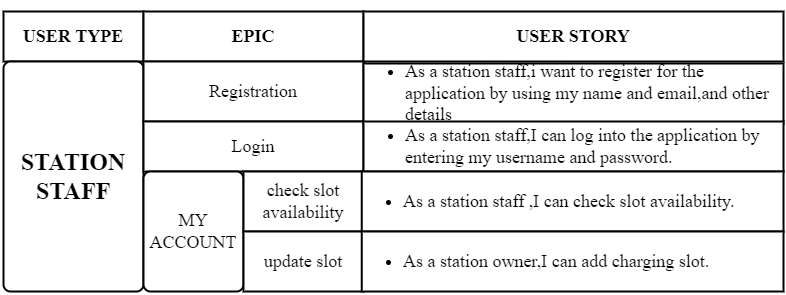

The diagram above was exported from draw.io. Its source (the exported page's mxGraphModel, read from the mxfile embedded in the PNG):
<mxGraphModel dx="1038" dy="513" grid="1" gridSize="10" guides="1" tooltips="1" connect="1" arrows="1" fold="1" page="1" pageScale="1" pageWidth="827" pageHeight="1169" math="0" shadow="0">
  <root>
    <mxCell id="0" />
    <mxCell id="1" parent="0" />
    <mxCell id="Z9tx6JWj7AiYpDtDizsm-1" value="&lt;h4&gt;&lt;font face=&quot;Times New Roman&quot;&gt;USER TYPE&lt;/font&gt;&lt;/h4&gt;" style="rounded=0;whiteSpace=wrap;html=1;fontFamily=Helvetica;fontSize=18;strokeWidth=2;" parent="1" vertex="1">
      <mxGeometry x="50" y="30" width="140" height="50" as="geometry" />
    </mxCell>
    <mxCell id="Z9tx6JWj7AiYpDtDizsm-2" value="&lt;h4&gt;&lt;font face=&quot;Times New Roman&quot;&gt;EPIC&lt;/font&gt;&lt;/h4&gt;" style="rounded=0;whiteSpace=wrap;html=1;fontFamily=Helvetica;fontSize=18;strokeWidth=2;" parent="1" vertex="1">
      <mxGeometry x="190" y="30" width="220" height="50" as="geometry" />
    </mxCell>
    <mxCell id="Z9tx6JWj7AiYpDtDizsm-3" value="&lt;h4&gt;&lt;font face=&quot;Times New Roman&quot;&gt;USER STORY&lt;/font&gt;&lt;/h4&gt;" style="rounded=0;whiteSpace=wrap;html=1;fontFamily=Helvetica;fontSize=18;strokeWidth=2;" parent="1" vertex="1">
      <mxGeometry x="410" y="30" width="420" height="50" as="geometry" />
    </mxCell>
    <mxCell id="Z9tx6JWj7AiYpDtDizsm-4" value="&lt;font face=&quot;Times New Roman&quot;&gt;&lt;span style=&quot;font-size: 24px;&quot;&gt;&lt;b&gt;STATION STAFF&lt;/b&gt;&lt;/span&gt;&lt;/font&gt;" style="rounded=1;whiteSpace=wrap;html=1;absoluteArcSize=1;arcSize=14;strokeWidth=2;fontFamily=Helvetica;fontSize=18;" parent="1" vertex="1">
      <mxGeometry x="50" y="80" width="140" height="230" as="geometry" />
    </mxCell>
    <mxCell id="Z9tx6JWj7AiYpDtDizsm-5" value="&lt;font face=&quot;Times New Roman&quot;&gt;Registration&lt;/font&gt;" style="rounded=0;whiteSpace=wrap;html=1;fontFamily=Helvetica;fontSize=18;strokeWidth=2;" parent="1" vertex="1">
      <mxGeometry x="190" y="80" width="220" height="60" as="geometry" />
    </mxCell>
    <mxCell id="b9TDfU8AKcPu2SqiKMEf-1" value="&lt;font face=&quot;Times New Roman&quot;&gt;Login&lt;/font&gt;" style="rounded=0;whiteSpace=wrap;html=1;fontFamily=Helvetica;fontSize=18;strokeWidth=2;" parent="1" vertex="1">
      <mxGeometry x="190" y="140" width="220" height="50" as="geometry" />
    </mxCell>
    <mxCell id="b9TDfU8AKcPu2SqiKMEf-2" value="&lt;font face=&quot;Times New Roman&quot;&gt;MY ACCOUNT&lt;/font&gt;" style="rounded=1;whiteSpace=wrap;html=1;absoluteArcSize=1;arcSize=14;strokeWidth=2;fontFamily=Helvetica;fontSize=18;" parent="1" vertex="1">
      <mxGeometry x="190" y="190" width="100" height="120" as="geometry" />
    </mxCell>
    <mxCell id="W3NwOwmXw4F46dxLa6Cf-1" value="&lt;ul&gt;&lt;li&gt;&lt;font face=&quot;Times New Roman&quot;&gt;As a station staff,i want to register for the application by using my name and email,and other details&lt;/font&gt;&lt;/li&gt;&lt;/ul&gt;" style="rounded=0;whiteSpace=wrap;html=1;fontFamily=Helvetica;fontSize=18;strokeWidth=2;align=left;" parent="1" vertex="1">
      <mxGeometry x="410" y="82" width="420" height="60" as="geometry" />
    </mxCell>
    <mxCell id="SIBSBzzcBKkvfPjM-DZs-1" value="&lt;ul&gt;&lt;li&gt;&lt;font face=&quot;Times New Roman&quot;&gt;As a station staff,I can log into the application by entering my username and password.&lt;/font&gt;&lt;/li&gt;&lt;/ul&gt;" style="rounded=0;whiteSpace=wrap;html=1;fontFamily=Helvetica;fontSize=18;strokeWidth=2;align=left;" parent="1" vertex="1">
      <mxGeometry x="410" y="140" width="420" height="50" as="geometry" />
    </mxCell>
    <mxCell id="T7vmFuXOlv45TFUY2dXr-1" value="&lt;font face=&quot;Times New Roman&quot;&gt;check slot availability&lt;/font&gt;" style="rounded=0;whiteSpace=wrap;html=1;fontFamily=Helvetica;fontSize=18;strokeWidth=2;" parent="1" vertex="1">
      <mxGeometry x="290" y="190" width="120" height="60" as="geometry" />
    </mxCell>
    <mxCell id="T7vmFuXOlv45TFUY2dXr-4" value="&lt;font face=&quot;Times New Roman&quot;&gt;update slot&lt;/font&gt;" style="rounded=0;whiteSpace=wrap;html=1;fontFamily=Helvetica;fontSize=18;strokeWidth=2;" parent="1" vertex="1">
      <mxGeometry x="290" y="250" width="120" height="60" as="geometry" />
    </mxCell>
    <mxCell id="T7vmFuXOlv45TFUY2dXr-5" value="&lt;ul&gt;&lt;li&gt;&lt;font face=&quot;Times New Roman&quot;&gt;As a station staff ,I can check slot availability.&lt;/font&gt;&lt;/li&gt;&lt;/ul&gt;" style="rounded=0;whiteSpace=wrap;html=1;fontFamily=Helvetica;fontSize=18;strokeWidth=2;align=left;" parent="1" vertex="1">
      <mxGeometry x="408.25" y="190" width="421.75" height="60" as="geometry" />
    </mxCell>
    <mxCell id="q0ndV4SmiAgD3jz0m937-1" value="&lt;ul&gt;&lt;li&gt;As a station owner,I can add charging slot.&lt;/li&gt;&lt;/ul&gt;" style="rounded=0;whiteSpace=wrap;html=1;fontFamily=Times New Roman;fontSize=18;align=left;strokeWidth=2;" parent="1" vertex="1">
      <mxGeometry x="408.25" y="250" width="421.75" height="60" as="geometry" />
    </mxCell>
  </root>
</mxGraphModel>